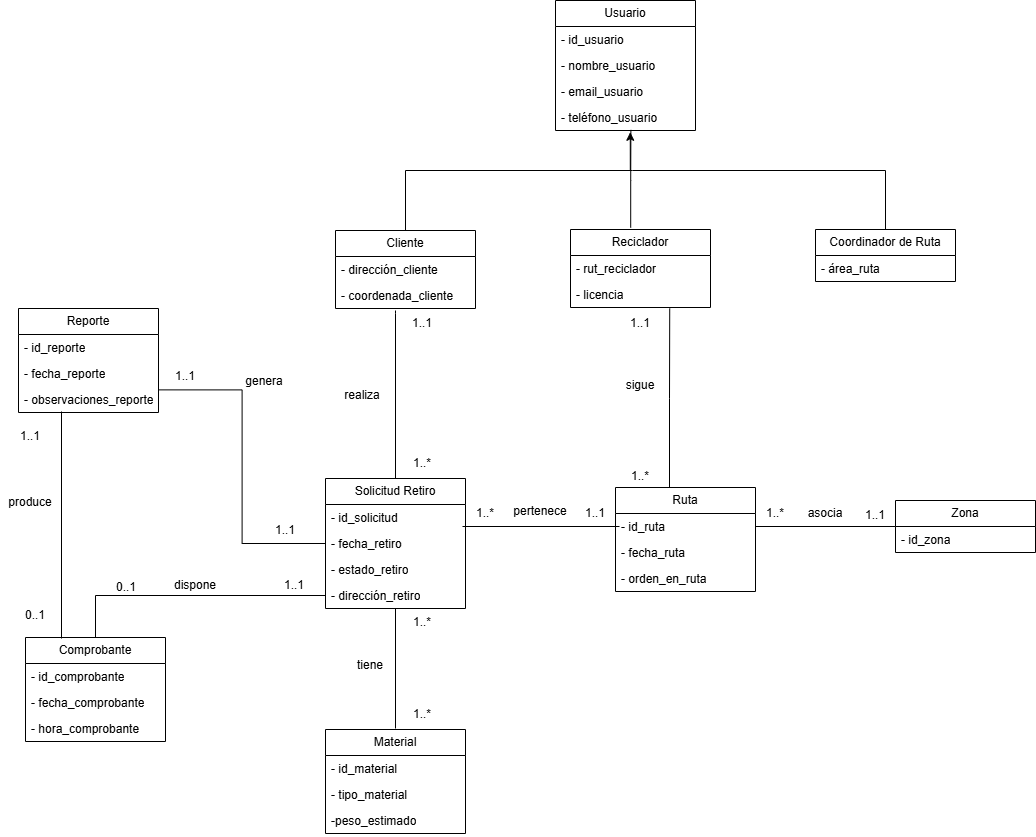

The diagram above was exported from draw.io. Its source (the exported page's mxGraphModel, read from the mxfile embedded in the PNG):
<mxGraphModel dx="1717" dy="1144" grid="1" gridSize="10" guides="1" tooltips="1" connect="1" arrows="1" fold="1" page="1" pageScale="1" pageWidth="827" pageHeight="1169" math="0" shadow="0">
  <root>
    <mxCell id="0" />
    <mxCell id="1" parent="0" />
    <mxCell id="BRut68GB4tWPYZySZM3U-6" parent="1" style="swimlane;fontStyle=0;childLayout=stackLayout;horizontal=1;startSize=26;fillColor=none;horizontalStack=0;resizeParent=1;resizeParentMax=0;resizeLast=0;collapsible=1;marginBottom=0;whiteSpace=wrap;html=1;" value="Usuario" vertex="1">
      <mxGeometry height="130" width="140" x="320" y="70" as="geometry" />
    </mxCell>
    <mxCell id="BRut68GB4tWPYZySZM3U-7" parent="BRut68GB4tWPYZySZM3U-6" style="text;strokeColor=none;fillColor=none;align=left;verticalAlign=top;spacingLeft=4;spacingRight=4;overflow=hidden;rotatable=0;points=[[0,0.5],[1,0.5]];portConstraint=eastwest;whiteSpace=wrap;html=1;" value="- id_usuario" vertex="1">
      <mxGeometry height="26" width="140" y="26" as="geometry" />
    </mxCell>
    <mxCell id="BRut68GB4tWPYZySZM3U-8" parent="BRut68GB4tWPYZySZM3U-6" style="text;strokeColor=none;fillColor=none;align=left;verticalAlign=top;spacingLeft=4;spacingRight=4;overflow=hidden;rotatable=0;points=[[0,0.5],[1,0.5]];portConstraint=eastwest;whiteSpace=wrap;html=1;" value="- nombre_usuario" vertex="1">
      <mxGeometry height="26" width="140" y="52" as="geometry" />
    </mxCell>
    <mxCell id="BRut68GB4tWPYZySZM3U-9" parent="BRut68GB4tWPYZySZM3U-6" style="text;strokeColor=none;fillColor=none;align=left;verticalAlign=top;spacingLeft=4;spacingRight=4;overflow=hidden;rotatable=0;points=[[0,0.5],[1,0.5]];portConstraint=eastwest;whiteSpace=wrap;html=1;" value="- email_usuario" vertex="1">
      <mxGeometry height="26" width="140" y="78" as="geometry" />
    </mxCell>
    <mxCell id="BRut68GB4tWPYZySZM3U-10" parent="BRut68GB4tWPYZySZM3U-6" style="text;strokeColor=none;fillColor=none;align=left;verticalAlign=top;spacingLeft=4;spacingRight=4;overflow=hidden;rotatable=0;points=[[0,0.5],[1,0.5]];portConstraint=eastwest;whiteSpace=wrap;html=1;" value="- teléfono_usuario" vertex="1">
      <mxGeometry height="26" width="140" y="104" as="geometry" />
    </mxCell>
    <mxCell id="BRut68GB4tWPYZySZM3U-11" parent="1" style="swimlane;fontStyle=0;childLayout=stackLayout;horizontal=1;startSize=26;fillColor=none;horizontalStack=0;resizeParent=1;resizeParentMax=0;resizeLast=0;collapsible=1;marginBottom=0;whiteSpace=wrap;html=1;" value="Cliente" vertex="1">
      <mxGeometry height="78" width="140" x="100" y="300" as="geometry" />
    </mxCell>
    <mxCell id="BRut68GB4tWPYZySZM3U-13" parent="BRut68GB4tWPYZySZM3U-11" style="text;strokeColor=none;fillColor=none;align=left;verticalAlign=top;spacingLeft=4;spacingRight=4;overflow=hidden;rotatable=0;points=[[0,0.5],[1,0.5]];portConstraint=eastwest;whiteSpace=wrap;html=1;" value="- dirección_cliente" vertex="1">
      <mxGeometry height="26" width="140" y="26" as="geometry" />
    </mxCell>
    <mxCell id="BRut68GB4tWPYZySZM3U-14" parent="BRut68GB4tWPYZySZM3U-11" style="text;strokeColor=none;fillColor=none;align=left;verticalAlign=top;spacingLeft=4;spacingRight=4;overflow=hidden;rotatable=0;points=[[0,0.5],[1,0.5]];portConstraint=eastwest;whiteSpace=wrap;html=1;" value="- coordenada_cliente" vertex="1">
      <mxGeometry height="26" width="140" y="52" as="geometry" />
    </mxCell>
    <mxCell id="BRut68GB4tWPYZySZM3U-16" parent="1" style="swimlane;fontStyle=0;childLayout=stackLayout;horizontal=1;startSize=26;fillColor=none;horizontalStack=0;resizeParent=1;resizeParentMax=0;resizeLast=0;collapsible=1;marginBottom=0;whiteSpace=wrap;html=1;" value="Reciclador" vertex="1">
      <mxGeometry height="78" width="140" x="335" y="299" as="geometry" />
    </mxCell>
    <mxCell id="BRut68GB4tWPYZySZM3U-17" parent="BRut68GB4tWPYZySZM3U-16" style="text;strokeColor=none;fillColor=none;align=left;verticalAlign=top;spacingLeft=4;spacingRight=4;overflow=hidden;rotatable=0;points=[[0,0.5],[1,0.5]];portConstraint=eastwest;whiteSpace=wrap;html=1;" value="- rut_reciclador" vertex="1">
      <mxGeometry height="26" width="140" y="26" as="geometry" />
    </mxCell>
    <mxCell id="BRut68GB4tWPYZySZM3U-18" parent="BRut68GB4tWPYZySZM3U-16" style="text;strokeColor=none;fillColor=none;align=left;verticalAlign=top;spacingLeft=4;spacingRight=4;overflow=hidden;rotatable=0;points=[[0,0.5],[1,0.5]];portConstraint=eastwest;whiteSpace=wrap;html=1;" value="- licencia" vertex="1">
      <mxGeometry height="26" width="140" y="52" as="geometry" />
    </mxCell>
    <mxCell id="BRut68GB4tWPYZySZM3U-21" parent="1" style="swimlane;fontStyle=0;childLayout=stackLayout;horizontal=1;startSize=26;fillColor=none;horizontalStack=0;resizeParent=1;resizeParentMax=0;resizeLast=0;collapsible=1;marginBottom=0;whiteSpace=wrap;html=1;" value="Coordinador de Ruta" vertex="1">
      <mxGeometry height="52" width="140" x="580" y="299" as="geometry" />
    </mxCell>
    <mxCell id="BRut68GB4tWPYZySZM3U-22" parent="BRut68GB4tWPYZySZM3U-21" style="text;strokeColor=none;fillColor=none;align=left;verticalAlign=top;spacingLeft=4;spacingRight=4;overflow=hidden;rotatable=0;points=[[0,0.5],[1,0.5]];portConstraint=eastwest;whiteSpace=wrap;html=1;" value="- área_ruta" vertex="1">
      <mxGeometry height="26" width="140" y="26" as="geometry" />
    </mxCell>
    <mxCell id="BRut68GB4tWPYZySZM3U-26" edge="1" parent="1" source="BRut68GB4tWPYZySZM3U-11" style="edgeStyle=orthogonalEdgeStyle;rounded=0;orthogonalLoop=1;jettySize=auto;html=1;entryX=0.534;entryY=1.069;entryDx=0;entryDy=0;entryPerimeter=0;" target="BRut68GB4tWPYZySZM3U-10">
      <mxGeometry relative="1" as="geometry">
        <Array as="points">
          <mxPoint x="170" y="240" />
          <mxPoint x="395" y="240" />
        </Array>
      </mxGeometry>
    </mxCell>
    <mxCell id="BRut68GB4tWPYZySZM3U-28" edge="1" parent="1" source="BRut68GB4tWPYZySZM3U-16" style="edgeStyle=orthogonalEdgeStyle;rounded=0;orthogonalLoop=1;jettySize=auto;html=1;entryX=0.517;entryY=0.977;entryDx=0;entryDy=0;entryPerimeter=0;endArrow=none;endFill=0;exitX=0.43;exitY=-0.024;exitDx=0;exitDy=0;exitPerimeter=0;">
      <mxGeometry relative="1" as="geometry">
        <Array as="points" />
        <mxPoint x="400" y="300" as="sourcePoint" />
        <mxPoint x="395.3800000000001" y="199.40200000000004" as="targetPoint" />
      </mxGeometry>
    </mxCell>
    <mxCell id="BRut68GB4tWPYZySZM3U-29" edge="1" parent="1" source="BRut68GB4tWPYZySZM3U-21" style="edgeStyle=orthogonalEdgeStyle;rounded=0;orthogonalLoop=1;jettySize=auto;html=1;endArrow=none;endFill=0;">
      <mxGeometry relative="1" as="geometry">
        <Array as="points">
          <mxPoint x="650" y="240" />
          <mxPoint x="397" y="240" />
        </Array>
        <mxPoint x="390" y="240" as="targetPoint" />
      </mxGeometry>
    </mxCell>
    <mxCell id="BRut68GB4tWPYZySZM3U-72" edge="1" parent="1" style="edgeStyle=orthogonalEdgeStyle;rounded=0;orthogonalLoop=1;jettySize=auto;html=1;endArrow=none;endFill=0;">
      <mxGeometry relative="1" as="geometry">
        <mxPoint x="160" y="798" as="sourcePoint" />
        <mxPoint x="160" y="678" as="targetPoint" />
      </mxGeometry>
    </mxCell>
    <mxCell id="BRut68GB4tWPYZySZM3U-31" parent="1" style="swimlane;fontStyle=0;childLayout=stackLayout;horizontal=1;startSize=26;fillColor=none;horizontalStack=0;resizeParent=1;resizeParentMax=0;resizeLast=0;collapsible=1;marginBottom=0;whiteSpace=wrap;html=1;" value="Material" vertex="1">
      <mxGeometry height="104" width="140" x="90" y="799" as="geometry" />
    </mxCell>
    <mxCell id="BRut68GB4tWPYZySZM3U-32" parent="BRut68GB4tWPYZySZM3U-31" style="text;strokeColor=none;fillColor=none;align=left;verticalAlign=top;spacingLeft=4;spacingRight=4;overflow=hidden;rotatable=0;points=[[0,0.5],[1,0.5]];portConstraint=eastwest;whiteSpace=wrap;html=1;" value="- id_material" vertex="1">
      <mxGeometry height="26" width="140" y="26" as="geometry" />
    </mxCell>
    <mxCell id="BRut68GB4tWPYZySZM3U-33" parent="BRut68GB4tWPYZySZM3U-31" style="text;strokeColor=none;fillColor=none;align=left;verticalAlign=top;spacingLeft=4;spacingRight=4;overflow=hidden;rotatable=0;points=[[0,0.5],[1,0.5]];portConstraint=eastwest;whiteSpace=wrap;html=1;" value="- tipo_material" vertex="1">
      <mxGeometry height="26" width="140" y="52" as="geometry" />
    </mxCell>
    <mxCell id="9Dyek0JAkrgyioFngYz_-6" parent="BRut68GB4tWPYZySZM3U-31" style="text;strokeColor=none;fillColor=none;align=left;verticalAlign=top;spacingLeft=4;spacingRight=4;overflow=hidden;rotatable=0;points=[[0,0.5],[1,0.5]];portConstraint=eastwest;whiteSpace=wrap;html=1;" value="-peso_estimado" vertex="1">
      <mxGeometry height="26" width="140" y="78" as="geometry" />
    </mxCell>
    <mxCell id="BRut68GB4tWPYZySZM3U-41" parent="1" style="swimlane;fontStyle=0;childLayout=stackLayout;horizontal=1;startSize=26;fillColor=none;horizontalStack=0;resizeParent=1;resizeParentMax=0;resizeLast=0;collapsible=1;marginBottom=0;whiteSpace=wrap;html=1;" value="Ruta" vertex="1">
      <mxGeometry height="104" width="140" x="380" y="557" as="geometry" />
    </mxCell>
    <mxCell id="BRut68GB4tWPYZySZM3U-42" parent="BRut68GB4tWPYZySZM3U-41" style="text;strokeColor=none;fillColor=none;align=left;verticalAlign=top;spacingLeft=4;spacingRight=4;overflow=hidden;rotatable=0;points=[[0,0.5],[1,0.5]];portConstraint=eastwest;whiteSpace=wrap;html=1;" value="- id_ruta" vertex="1">
      <mxGeometry height="26" width="140" y="26" as="geometry" />
    </mxCell>
    <mxCell id="BRut68GB4tWPYZySZM3U-43" parent="BRut68GB4tWPYZySZM3U-41" style="text;strokeColor=none;fillColor=none;align=left;verticalAlign=top;spacingLeft=4;spacingRight=4;overflow=hidden;rotatable=0;points=[[0,0.5],[1,0.5]];portConstraint=eastwest;whiteSpace=wrap;html=1;" value="- fecha_ruta" vertex="1">
      <mxGeometry height="26" width="140" y="52" as="geometry" />
    </mxCell>
    <mxCell id="9Dyek0JAkrgyioFngYz_-5" parent="BRut68GB4tWPYZySZM3U-41" style="text;strokeColor=none;fillColor=none;align=left;verticalAlign=top;spacingLeft=4;spacingRight=4;overflow=hidden;rotatable=0;points=[[0,0.5],[1,0.5]];portConstraint=eastwest;whiteSpace=wrap;html=1;" value="- orden_en_ruta" vertex="1">
      <mxGeometry height="26" width="140" y="78" as="geometry" />
    </mxCell>
    <mxCell id="BRut68GB4tWPYZySZM3U-44" parent="1" style="swimlane;fontStyle=0;childLayout=stackLayout;horizontal=1;startSize=26;fillColor=none;horizontalStack=0;resizeParent=1;resizeParentMax=0;resizeLast=0;collapsible=1;marginBottom=0;whiteSpace=wrap;html=1;" value="Zona" vertex="1">
      <mxGeometry height="52" width="140" x="660" y="570" as="geometry" />
    </mxCell>
    <mxCell id="BRut68GB4tWPYZySZM3U-45" parent="BRut68GB4tWPYZySZM3U-44" style="text;strokeColor=none;fillColor=none;align=left;verticalAlign=top;spacingLeft=4;spacingRight=4;overflow=hidden;rotatable=0;points=[[0,0.5],[1,0.5]];portConstraint=eastwest;whiteSpace=wrap;html=1;" value="- id_zona" vertex="1">
      <mxGeometry height="26" width="140" y="26" as="geometry" />
    </mxCell>
    <mxCell id="BRut68GB4tWPYZySZM3U-47" parent="1" style="swimlane;fontStyle=0;childLayout=stackLayout;horizontal=1;startSize=26;fillColor=none;horizontalStack=0;resizeParent=1;resizeParentMax=0;resizeLast=0;collapsible=1;marginBottom=0;whiteSpace=wrap;html=1;" value="Reporte" vertex="1">
      <mxGeometry height="104" width="140" x="-217" y="378" as="geometry" />
    </mxCell>
    <mxCell id="BRut68GB4tWPYZySZM3U-48" parent="BRut68GB4tWPYZySZM3U-47" style="text;strokeColor=none;fillColor=none;align=left;verticalAlign=top;spacingLeft=4;spacingRight=4;overflow=hidden;rotatable=0;points=[[0,0.5],[1,0.5]];portConstraint=eastwest;whiteSpace=wrap;html=1;" value="- id_reporte" vertex="1">
      <mxGeometry height="26" width="140" y="26" as="geometry" />
    </mxCell>
    <mxCell id="BRut68GB4tWPYZySZM3U-49" parent="BRut68GB4tWPYZySZM3U-47" style="text;strokeColor=none;fillColor=none;align=left;verticalAlign=top;spacingLeft=4;spacingRight=4;overflow=hidden;rotatable=0;points=[[0,0.5],[1,0.5]];portConstraint=eastwest;whiteSpace=wrap;html=1;" value="- fecha_reporte" vertex="1">
      <mxGeometry height="26" width="140" y="52" as="geometry" />
    </mxCell>
    <mxCell id="BRut68GB4tWPYZySZM3U-50" parent="BRut68GB4tWPYZySZM3U-47" style="text;strokeColor=none;fillColor=none;align=left;verticalAlign=top;spacingLeft=4;spacingRight=4;overflow=hidden;rotatable=0;points=[[0,0.5],[1,0.5]];portConstraint=eastwest;whiteSpace=wrap;html=1;" value="- observaciones_reporte" vertex="1">
      <mxGeometry height="26" width="140" y="78" as="geometry" />
    </mxCell>
    <mxCell id="BRut68GB4tWPYZySZM3U-52" parent="1" style="swimlane;fontStyle=0;childLayout=stackLayout;horizontal=1;startSize=26;fillColor=none;horizontalStack=0;resizeParent=1;resizeParentMax=0;resizeLast=0;collapsible=1;marginBottom=0;whiteSpace=wrap;html=1;" value="Comprobante" vertex="1">
      <mxGeometry height="104" width="140" x="-210" y="707" as="geometry" />
    </mxCell>
    <mxCell id="BRut68GB4tWPYZySZM3U-53" parent="BRut68GB4tWPYZySZM3U-52" style="text;strokeColor=none;fillColor=none;align=left;verticalAlign=top;spacingLeft=4;spacingRight=4;overflow=hidden;rotatable=0;points=[[0,0.5],[1,0.5]];portConstraint=eastwest;whiteSpace=wrap;html=1;" value="- id_comprobante" vertex="1">
      <mxGeometry height="26" width="140" y="26" as="geometry" />
    </mxCell>
    <mxCell id="BRut68GB4tWPYZySZM3U-54" parent="BRut68GB4tWPYZySZM3U-52" style="text;strokeColor=none;fillColor=none;align=left;verticalAlign=top;spacingLeft=4;spacingRight=4;overflow=hidden;rotatable=0;points=[[0,0.5],[1,0.5]];portConstraint=eastwest;whiteSpace=wrap;html=1;" value="- fecha_comprobante" vertex="1">
      <mxGeometry height="26" width="140" y="52" as="geometry" />
    </mxCell>
    <mxCell id="BRut68GB4tWPYZySZM3U-55" parent="BRut68GB4tWPYZySZM3U-52" style="text;strokeColor=none;fillColor=none;align=left;verticalAlign=top;spacingLeft=4;spacingRight=4;overflow=hidden;rotatable=0;points=[[0,0.5],[1,0.5]];portConstraint=eastwest;whiteSpace=wrap;html=1;" value="- hora_comprobante" vertex="1">
      <mxGeometry height="26" width="140" y="78" as="geometry" />
    </mxCell>
    <mxCell id="BRut68GB4tWPYZySZM3U-63" parent="1" style="swimlane;fontStyle=0;childLayout=stackLayout;horizontal=1;startSize=26;fillColor=none;horizontalStack=0;resizeParent=1;resizeParentMax=0;resizeLast=0;collapsible=1;marginBottom=0;whiteSpace=wrap;html=1;" value="Solicitud Retiro" vertex="1">
      <mxGeometry height="130" width="140" x="90" y="548" as="geometry" />
    </mxCell>
    <mxCell id="BRut68GB4tWPYZySZM3U-64" parent="BRut68GB4tWPYZySZM3U-63" style="text;strokeColor=none;fillColor=none;align=left;verticalAlign=top;spacingLeft=4;spacingRight=4;overflow=hidden;rotatable=0;points=[[0,0.5],[1,0.5]];portConstraint=eastwest;whiteSpace=wrap;html=1;" value="- id_solicitud" vertex="1">
      <mxGeometry height="26" width="140" y="26" as="geometry" />
    </mxCell>
    <mxCell id="BRut68GB4tWPYZySZM3U-65" parent="BRut68GB4tWPYZySZM3U-63" style="text;strokeColor=none;fillColor=none;align=left;verticalAlign=top;spacingLeft=4;spacingRight=4;overflow=hidden;rotatable=0;points=[[0,0.5],[1,0.5]];portConstraint=eastwest;whiteSpace=wrap;html=1;" value="- fecha_retiro" vertex="1">
      <mxGeometry height="26" width="140" y="52" as="geometry" />
    </mxCell>
    <mxCell id="BRut68GB4tWPYZySZM3U-66" parent="BRut68GB4tWPYZySZM3U-63" style="text;strokeColor=none;fillColor=none;align=left;verticalAlign=top;spacingLeft=4;spacingRight=4;overflow=hidden;rotatable=0;points=[[0,0.5],[1,0.5]];portConstraint=eastwest;whiteSpace=wrap;html=1;" value="- estado_retiro" vertex="1">
      <mxGeometry height="26" width="140" y="78" as="geometry" />
    </mxCell>
    <mxCell id="BRut68GB4tWPYZySZM3U-67" parent="BRut68GB4tWPYZySZM3U-63" style="text;strokeColor=none;fillColor=none;align=left;verticalAlign=top;spacingLeft=4;spacingRight=4;overflow=hidden;rotatable=0;points=[[0,0.5],[1,0.5]];portConstraint=eastwest;whiteSpace=wrap;html=1;" value="- dirección_retiro" vertex="1">
      <mxGeometry height="26" width="140" y="104" as="geometry" />
    </mxCell>
    <mxCell id="BRut68GB4tWPYZySZM3U-68" edge="1" parent="1" source="BRut68GB4tWPYZySZM3U-63" style="edgeStyle=orthogonalEdgeStyle;rounded=0;orthogonalLoop=1;jettySize=auto;html=1;endArrow=none;endFill=0;">
      <mxGeometry relative="1" as="geometry">
        <Array as="points">
          <mxPoint x="160" y="383" />
        </Array>
        <mxPoint x="160" y="380" as="targetPoint" />
      </mxGeometry>
    </mxCell>
    <mxCell id="BRut68GB4tWPYZySZM3U-69" parent="1" style="text;html=1;align=center;verticalAlign=middle;whiteSpace=wrap;rounded=0;" value="1..*" vertex="1">
      <mxGeometry height="30" width="60" x="157" y="518" as="geometry" />
    </mxCell>
    <mxCell id="BRut68GB4tWPYZySZM3U-70" parent="1" style="text;html=1;align=center;verticalAlign=middle;whiteSpace=wrap;rounded=0;" value="1..1" vertex="1">
      <mxGeometry height="30" width="60" x="157" y="378" as="geometry" />
    </mxCell>
    <mxCell id="BRut68GB4tWPYZySZM3U-75" parent="1" style="text;html=1;align=center;verticalAlign=middle;whiteSpace=wrap;rounded=0;" value="1..*" vertex="1">
      <mxGeometry height="30" width="60" x="157" y="677" as="geometry" />
    </mxCell>
    <mxCell id="BRut68GB4tWPYZySZM3U-76" parent="1" style="text;html=1;align=center;verticalAlign=middle;whiteSpace=wrap;rounded=0;" value="1..*" vertex="1">
      <mxGeometry height="30" width="60" x="157" y="769" as="geometry" />
    </mxCell>
    <mxCell id="BRut68GB4tWPYZySZM3U-79" parent="1" style="text;html=1;align=center;verticalAlign=middle;whiteSpace=wrap;rounded=0;" value="realiza" vertex="1">
      <mxGeometry height="30" width="60" x="97" y="450" as="geometry" />
    </mxCell>
    <mxCell id="BRut68GB4tWPYZySZM3U-80" parent="1" style="text;html=1;align=center;verticalAlign=middle;whiteSpace=wrap;rounded=0;" value="tiene" vertex="1">
      <mxGeometry height="30" width="60" x="105" y="720" as="geometry" />
    </mxCell>
    <mxCell id="BRut68GB4tWPYZySZM3U-83" edge="1" parent="1" style="edgeStyle=orthogonalEdgeStyle;rounded=0;orthogonalLoop=1;jettySize=auto;html=1;entryX=0.95;entryY=-0.154;entryDx=0;entryDy=0;entryPerimeter=0;endArrow=none;endFill=0;">
      <mxGeometry relative="1" as="geometry">
        <mxPoint x="384" y="595.9959999999999" as="sourcePoint" />
        <mxPoint x="226.99999999999955" y="595.9959999999999" as="targetPoint" />
      </mxGeometry>
    </mxCell>
    <mxCell id="BRut68GB4tWPYZySZM3U-84" edge="1" parent="1" style="edgeStyle=orthogonalEdgeStyle;rounded=0;orthogonalLoop=1;jettySize=auto;html=1;entryX=0.823;entryY=1.036;entryDx=0;entryDy=0;entryPerimeter=0;endArrow=none;endFill=0;">
      <mxGeometry relative="1" as="geometry">
        <mxPoint x="433.9999999999998" y="557" as="sourcePoint" />
        <mxPoint x="434.22000000000025" y="377.93600000000015" as="targetPoint" />
      </mxGeometry>
    </mxCell>
    <mxCell id="BRut68GB4tWPYZySZM3U-85" edge="1" parent="1" source="BRut68GB4tWPYZySZM3U-65" style="edgeStyle=orthogonalEdgeStyle;rounded=0;orthogonalLoop=1;jettySize=auto;html=1;entryX=1.001;entryY=0.13;entryDx=0;entryDy=0;entryPerimeter=0;endArrow=none;endFill=0;" target="BRut68GB4tWPYZySZM3U-50">
      <mxGeometry relative="1" as="geometry" />
    </mxCell>
    <mxCell id="BRut68GB4tWPYZySZM3U-86" edge="1" parent="1" source="BRut68GB4tWPYZySZM3U-67" style="edgeStyle=orthogonalEdgeStyle;rounded=0;orthogonalLoop=1;jettySize=auto;html=1;exitX=0;exitY=0.5;exitDx=0;exitDy=0;endArrow=none;endFill=0;" target="BRut68GB4tWPYZySZM3U-52">
      <mxGeometry relative="1" as="geometry" />
    </mxCell>
    <mxCell id="BRut68GB4tWPYZySZM3U-87" edge="1" parent="1" source="BRut68GB4tWPYZySZM3U-42" style="edgeStyle=orthogonalEdgeStyle;rounded=0;orthogonalLoop=1;jettySize=auto;html=1;entryX=0;entryY=0.5;entryDx=0;entryDy=0;endArrow=none;endFill=0;" target="BRut68GB4tWPYZySZM3U-44">
      <mxGeometry relative="1" as="geometry" />
    </mxCell>
    <mxCell id="BRut68GB4tWPYZySZM3U-90" parent="1" style="text;html=1;align=center;verticalAlign=middle;whiteSpace=wrap;rounded=0;" value="1..1" vertex="1">
      <mxGeometry height="30" width="60" x="20" y="585" as="geometry" />
    </mxCell>
    <mxCell id="BRut68GB4tWPYZySZM3U-91" parent="1" style="text;html=1;align=center;verticalAlign=middle;whiteSpace=wrap;rounded=0;" value="1..1" vertex="1">
      <mxGeometry height="30" width="60" x="-80" y="431" as="geometry" />
    </mxCell>
    <mxCell id="BRut68GB4tWPYZySZM3U-92" parent="1" style="text;html=1;align=center;verticalAlign=middle;whiteSpace=wrap;rounded=0;" value="1..1" vertex="1">
      <mxGeometry height="30" width="60" x="29" y="640" as="geometry" />
    </mxCell>
    <mxCell id="BRut68GB4tWPYZySZM3U-93" parent="1" style="text;html=1;align=center;verticalAlign=middle;whiteSpace=wrap;rounded=0;" value="0..1" vertex="1">
      <mxGeometry height="30" width="60" x="-139" y="642" as="geometry" />
    </mxCell>
    <mxCell id="BRut68GB4tWPYZySZM3U-96" parent="1" style="text;html=1;align=center;verticalAlign=middle;whiteSpace=wrap;rounded=0;" value="1..1" vertex="1">
      <mxGeometry height="30" width="60" x="375" y="378" as="geometry" />
    </mxCell>
    <mxCell id="BRut68GB4tWPYZySZM3U-97" parent="1" style="text;html=1;align=center;verticalAlign=middle;whiteSpace=wrap;rounded=0;" value="1..*" vertex="1">
      <mxGeometry height="30" width="60" x="375" y="531" as="geometry" />
    </mxCell>
    <mxCell id="BRut68GB4tWPYZySZM3U-98" parent="1" style="text;html=1;align=center;verticalAlign=middle;whiteSpace=wrap;rounded=0;" value="1..1" vertex="1">
      <mxGeometry height="30" width="60" x="330" y="568" as="geometry" />
    </mxCell>
    <mxCell id="BRut68GB4tWPYZySZM3U-99" parent="1" style="text;html=1;align=center;verticalAlign=middle;whiteSpace=wrap;rounded=0;" value="1..*" vertex="1">
      <mxGeometry height="30" width="60" x="220" y="568" as="geometry" />
    </mxCell>
    <mxCell id="BRut68GB4tWPYZySZM3U-100" parent="1" style="text;html=1;align=center;verticalAlign=middle;whiteSpace=wrap;rounded=0;" value="1..*" vertex="1">
      <mxGeometry height="30" width="60" x="510" y="568" as="geometry" />
    </mxCell>
    <mxCell id="BRut68GB4tWPYZySZM3U-101" parent="1" style="text;html=1;align=center;verticalAlign=middle;whiteSpace=wrap;rounded=0;" value="1..1" vertex="1">
      <mxGeometry height="30" width="60" x="610" y="570" as="geometry" />
    </mxCell>
    <mxCell id="BRut68GB4tWPYZySZM3U-104" parent="1" style="text;html=1;align=center;verticalAlign=middle;whiteSpace=wrap;rounded=0;" value="sigue" vertex="1">
      <mxGeometry height="30" width="60" x="375" y="440" as="geometry" />
    </mxCell>
    <mxCell id="BRut68GB4tWPYZySZM3U-105" parent="1" style="text;html=1;align=center;verticalAlign=middle;whiteSpace=wrap;rounded=0;" value="genera" vertex="1">
      <mxGeometry height="30" width="60" x="-1" y="436" as="geometry" />
    </mxCell>
    <mxCell id="BRut68GB4tWPYZySZM3U-106" parent="1" style="text;html=1;align=center;verticalAlign=middle;whiteSpace=wrap;rounded=0;" value="dispone" vertex="1">
      <mxGeometry height="30" width="60" x="-70" y="640" as="geometry" />
    </mxCell>
    <mxCell id="BRut68GB4tWPYZySZM3U-109" parent="1" style="text;html=1;align=center;verticalAlign=middle;whiteSpace=wrap;rounded=0;" value="asocia" vertex="1">
      <mxGeometry height="30" width="60" x="560" y="568" as="geometry" />
    </mxCell>
    <mxCell id="BRut68GB4tWPYZySZM3U-110" parent="1" style="text;html=1;align=center;verticalAlign=middle;whiteSpace=wrap;rounded=0;" value="pertenece" vertex="1">
      <mxGeometry height="30" width="60" x="275" y="566" as="geometry" />
    </mxCell>
    <mxCell id="9Dyek0JAkrgyioFngYz_-1" edge="1" parent="1" style="edgeStyle=orthogonalEdgeStyle;rounded=0;orthogonalLoop=1;jettySize=auto;html=1;exitX=0.25;exitY=1;exitDx=0;exitDy=0;endArrow=none;endFill=0;">
      <mxGeometry relative="1" as="geometry">
        <Array as="points">
          <mxPoint x="-174" y="481" />
        </Array>
        <mxPoint x="-174" y="708" as="sourcePoint" />
        <mxPoint x="-174" y="481" as="targetPoint" />
      </mxGeometry>
    </mxCell>
    <mxCell id="9Dyek0JAkrgyioFngYz_-2" parent="1" style="text;html=1;align=center;verticalAlign=middle;whiteSpace=wrap;rounded=0;" value="1..1" vertex="1">
      <mxGeometry height="30" width="60" x="-235" y="491" as="geometry" />
    </mxCell>
    <mxCell id="9Dyek0JAkrgyioFngYz_-3" parent="1" style="text;html=1;align=center;verticalAlign=middle;whiteSpace=wrap;rounded=0;" value="produce" vertex="1">
      <mxGeometry height="30" width="60" x="-235" y="557" as="geometry" />
    </mxCell>
    <mxCell id="9Dyek0JAkrgyioFngYz_-4" parent="1" style="text;html=1;align=center;verticalAlign=middle;whiteSpace=wrap;rounded=0;" value="0..1" vertex="1">
      <mxGeometry height="30" width="60" x="-230" y="670" as="geometry" />
    </mxCell>
  </root>
</mxGraphModel>